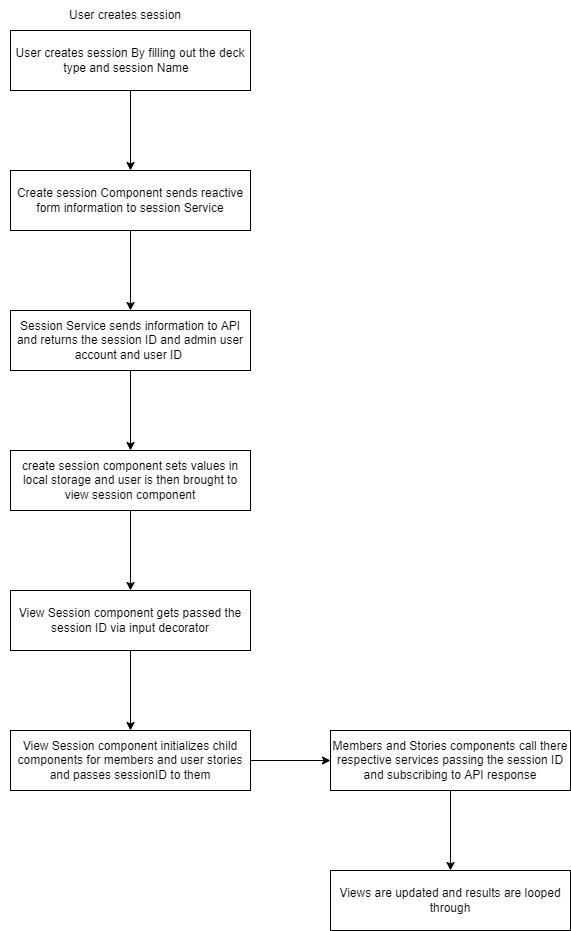

The diagram above was exported from draw.io. Its source (the exported page's mxGraphModel, read from the mxfile embedded in the PNG):
<mxGraphModel dx="1662" dy="758" grid="1" gridSize="10" guides="1" tooltips="1" connect="1" arrows="1" fold="1" page="1" pageScale="1" pageWidth="827" pageHeight="1169" math="0" shadow="0">
  <root>
    <mxCell id="WIyWlLk6GJQsqaUBKTNV-0" />
    <mxCell id="WIyWlLk6GJQsqaUBKTNV-1" parent="WIyWlLk6GJQsqaUBKTNV-0" />
    <mxCell id="WIK_VonKu6_CWKbPORa--2" value="" style="edgeStyle=orthogonalEdgeStyle;rounded=0;orthogonalLoop=1;jettySize=auto;html=1;" edge="1" parent="WIyWlLk6GJQsqaUBKTNV-1" source="WIK_VonKu6_CWKbPORa--0" target="WIK_VonKu6_CWKbPORa--1">
      <mxGeometry relative="1" as="geometry" />
    </mxCell>
    <mxCell id="WIK_VonKu6_CWKbPORa--0" value="User creates session By filling out the deck type and session Name&lt;span style=&quot;white-space: pre&quot;&gt;&#09;&lt;/span&gt;" style="rounded=0;whiteSpace=wrap;html=1;" vertex="1" parent="WIyWlLk6GJQsqaUBKTNV-1">
      <mxGeometry x="80" y="30" width="240" height="60" as="geometry" />
    </mxCell>
    <mxCell id="WIK_VonKu6_CWKbPORa--4" value="" style="edgeStyle=orthogonalEdgeStyle;rounded=0;orthogonalLoop=1;jettySize=auto;html=1;" edge="1" parent="WIyWlLk6GJQsqaUBKTNV-1" source="WIK_VonKu6_CWKbPORa--1" target="WIK_VonKu6_CWKbPORa--3">
      <mxGeometry relative="1" as="geometry" />
    </mxCell>
    <mxCell id="WIK_VonKu6_CWKbPORa--1" value="Create session Component sends reactive form information to session Service" style="rounded=0;whiteSpace=wrap;html=1;" vertex="1" parent="WIyWlLk6GJQsqaUBKTNV-1">
      <mxGeometry x="80" y="170" width="240" height="60" as="geometry" />
    </mxCell>
    <mxCell id="WIK_VonKu6_CWKbPORa--6" value="" style="edgeStyle=orthogonalEdgeStyle;rounded=0;orthogonalLoop=1;jettySize=auto;html=1;" edge="1" parent="WIyWlLk6GJQsqaUBKTNV-1" source="WIK_VonKu6_CWKbPORa--3" target="WIK_VonKu6_CWKbPORa--5">
      <mxGeometry relative="1" as="geometry" />
    </mxCell>
    <mxCell id="WIK_VonKu6_CWKbPORa--3" value="Session Service sends information to API and returns the session ID and admin user account and user ID&amp;nbsp;" style="rounded=0;whiteSpace=wrap;html=1;" vertex="1" parent="WIyWlLk6GJQsqaUBKTNV-1">
      <mxGeometry x="80" y="310" width="240" height="60" as="geometry" />
    </mxCell>
    <mxCell id="WIK_VonKu6_CWKbPORa--8" value="" style="edgeStyle=orthogonalEdgeStyle;rounded=0;orthogonalLoop=1;jettySize=auto;html=1;" edge="1" parent="WIyWlLk6GJQsqaUBKTNV-1" source="WIK_VonKu6_CWKbPORa--5" target="WIK_VonKu6_CWKbPORa--7">
      <mxGeometry relative="1" as="geometry" />
    </mxCell>
    <mxCell id="WIK_VonKu6_CWKbPORa--5" value="create session component sets values in local storage and user is then brought to view session component" style="rounded=0;whiteSpace=wrap;html=1;" vertex="1" parent="WIyWlLk6GJQsqaUBKTNV-1">
      <mxGeometry x="80" y="450" width="240" height="60" as="geometry" />
    </mxCell>
    <mxCell id="WIK_VonKu6_CWKbPORa--10" value="" style="edgeStyle=orthogonalEdgeStyle;rounded=0;orthogonalLoop=1;jettySize=auto;html=1;" edge="1" parent="WIyWlLk6GJQsqaUBKTNV-1" source="WIK_VonKu6_CWKbPORa--7" target="WIK_VonKu6_CWKbPORa--9">
      <mxGeometry relative="1" as="geometry" />
    </mxCell>
    <mxCell id="WIK_VonKu6_CWKbPORa--7" value="View Session component gets passed the session ID via input decorator" style="rounded=0;whiteSpace=wrap;html=1;" vertex="1" parent="WIyWlLk6GJQsqaUBKTNV-1">
      <mxGeometry x="80" y="590" width="240" height="60" as="geometry" />
    </mxCell>
    <mxCell id="WIK_VonKu6_CWKbPORa--12" value="" style="edgeStyle=orthogonalEdgeStyle;rounded=0;orthogonalLoop=1;jettySize=auto;html=1;" edge="1" parent="WIyWlLk6GJQsqaUBKTNV-1" source="WIK_VonKu6_CWKbPORa--9" target="WIK_VonKu6_CWKbPORa--11">
      <mxGeometry relative="1" as="geometry" />
    </mxCell>
    <mxCell id="WIK_VonKu6_CWKbPORa--9" value="View Session component initializes child components for members and user stories&lt;br&gt;and passes sessionID to them" style="rounded=0;whiteSpace=wrap;html=1;" vertex="1" parent="WIyWlLk6GJQsqaUBKTNV-1">
      <mxGeometry x="80" y="730" width="240" height="60" as="geometry" />
    </mxCell>
    <mxCell id="WIK_VonKu6_CWKbPORa--14" value="" style="edgeStyle=orthogonalEdgeStyle;rounded=0;orthogonalLoop=1;jettySize=auto;html=1;" edge="1" parent="WIyWlLk6GJQsqaUBKTNV-1" source="WIK_VonKu6_CWKbPORa--11" target="WIK_VonKu6_CWKbPORa--13">
      <mxGeometry relative="1" as="geometry" />
    </mxCell>
    <mxCell id="WIK_VonKu6_CWKbPORa--11" value="Members and Stories components call there respective services passing the session ID and subscribing to API response" style="rounded=0;whiteSpace=wrap;html=1;" vertex="1" parent="WIyWlLk6GJQsqaUBKTNV-1">
      <mxGeometry x="400" y="730" width="240" height="60" as="geometry" />
    </mxCell>
    <mxCell id="WIK_VonKu6_CWKbPORa--13" value="Views are updated and results are looped through" style="rounded=0;whiteSpace=wrap;html=1;" vertex="1" parent="WIyWlLk6GJQsqaUBKTNV-1">
      <mxGeometry x="400" y="870" width="240" height="60" as="geometry" />
    </mxCell>
    <mxCell id="WIK_VonKu6_CWKbPORa--15" value="User creates session" style="text;html=1;strokeColor=none;fillColor=none;align=center;verticalAlign=middle;whiteSpace=wrap;rounded=0;" vertex="1" parent="WIyWlLk6GJQsqaUBKTNV-1">
      <mxGeometry x="70" width="250" height="30" as="geometry" />
    </mxCell>
  </root>
</mxGraphModel>